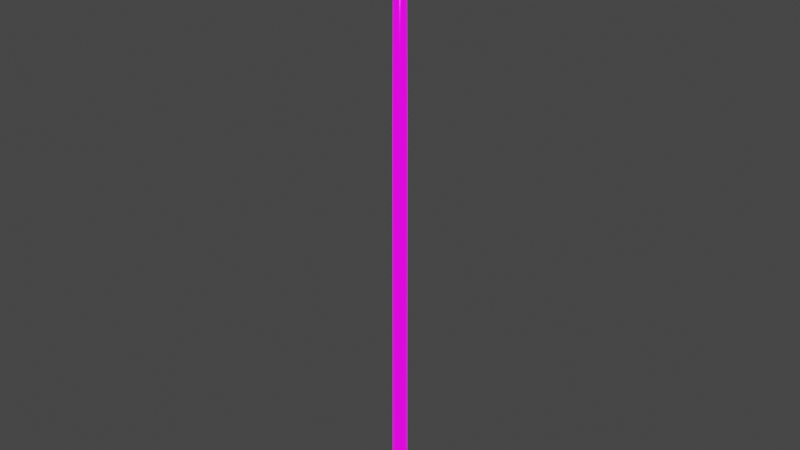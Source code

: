 # Source: HangingBulb.blend  (saved by Blender 3.0.42; exported with 4.5.12 LTS)
import bpy
from mathutils import Matrix  # noqa: F401  (used for matrix-valued properties, if any)

bpy.ops.wm.read_factory_settings(use_empty=True)
scene = bpy.context.scene
scene.name = 'Scene'

# ---- collections
col_collection = bpy.data.collections.new('Collection'); scene.collection.children.link(col_collection)

# ---- images (referenced by path relative to the original .blend; pixels are not part of the script)
import os
ASSET_DIR = os.environ.get("B2B_ASSET_DIR", "")  # directory of the original .blend (textures are referenced by path, not embedded)
HERE = os.path.dirname(os.path.abspath(__file__))  # packed textures are extracted next to this script under _unpacked/

def load_image(name, relpath, width, height, colorspace="sRGB"):
    """Load a texture the original file referenced (path relative to the .blend, or extracted next to this script)."""
    p = next((c for c in (os.path.join(HERE, relpath), os.path.join(ASSET_DIR, relpath)) if relpath and os.path.exists(c)), "")
    if p:
        img = bpy.data.images.load(p, check_existing=True)
        img.name = name
    else:  # same state as the original file: an image datablock whose file is absent (Cycles renders it pink)
        img = bpy.data.images.new(name, width, height)
        img.source = "FILE"
        img.filepath = "//" + (relpath or name)
    img.colorspace_settings.name = colorspace
    return img
img_hangingbulbdiffuse = load_image('HangingBulbDiffuse', 'HangingBulbDiffuse.png', 1024, 1024, 'sRGB')
img_hangingbulbemission = load_image('HangingBulbEmission', 'HangingBulbEmission.png', 1024, 1024, 'sRGB')
img_hangingbulb_metalic = load_image('HangingBulb Metalic', 'HangingBulbMetalic.png', 1024, 1024, 'sRGB')

# ---- materials (node trees are filled in below, after node groups)
mat_hangingbulb = bpy.data.materials.new('HangingBulb')
mat_hangingbulb.alpha_threshold = 0.0
mat_hangingbulb.use_backface_culling = True
mat_hangingbulb.line_color = (0.0, 0.0, 0.0, 1.0)

# ---- material node trees
mat_hangingbulb.use_nodes = True; mat_hangingbulb.node_tree.nodes.clear()
_N = mat_hangingbulb.node_tree.nodes; _L = mat_hangingbulb.node_tree.links
n0 = _N.new('ShaderNodeOutputMaterial'); n0.name = 'Material Output'; n0.location = (300, 300)
n1 = _N.new('ShaderNodeTexImage'); n1.name = 'Image Texture'; n1.location = (-374, 167)
n1.image = img_hangingbulbdiffuse
n2 = _N.new('ShaderNodeTexImage'); n2.name = 'Image Texture.002'; n2.location = (-382, -419)
n2.image = img_hangingbulbemission
n3 = _N.new('ShaderNodeTexImage'); n3.name = 'Image Texture.001'; n3.location = (-389, -131)
n3.image = img_hangingbulb_metalic
n4 = _N.new('ShaderNodeBsdfPrincipled'); n4.name = 'Principled BSDF'; n4.location = (10, 300)
n4.distribution = 'GGX'
n4.subsurface_method = 'RANDOM_WALK_SKIN'
n4.inputs[2].default_value = 0.12
n4.inputs[3].default_value = 1.45
n4.inputs[28].default_value = 1.0
_L.new(n4.outputs[0], n0.inputs[0])
_L.new(n1.outputs[0], n4.inputs[0])
_L.new(n3.outputs[0], n4.inputs[1])
_L.new(n2.outputs[0], n4.inputs[27])
_L.new(n3.outputs[1], n4.inputs[13])
_L.new(n1.outputs[1], n4.inputs[4])
n0.is_active_output = True

# ---- world
world_world = bpy.data.worlds.new('World'); scene.world = world_world
world_world.use_nodes = True; world_world.node_tree.nodes.clear()
_N = world_world.node_tree.nodes; _L = world_world.node_tree.links
n0 = _N.new('ShaderNodeOutputWorld'); n0.name = 'World Output'; n0.location = (300, 300)
n1 = _N.new('ShaderNodeBackground'); n1.name = 'Background'; n1.location = (10, 300)
n1.inputs[0].default_value = (0.05088, 0.05088, 0.05088, 1.0)
_L.new(n1.outputs[0], n0.inputs[0])
n0.is_active_output = True
world_world.color = (0.05088, 0.05088, 0.05088)
world_world.use_sun_shadow = False
world_world.sun_shadow_jitter_overblur = 0.0

# ---- meshes
me_cube_002 = bpy.data.meshes.new('Cube.002')
me_cube_002.from_pydata([(-0.008655, -0.008655, -0.009703), (-0.008655, 0.008655, -0.009703), (0.008655, -0.008655, -0.009703), (0.008655, 0.008655, -0.009703), (-0.007096, -0.007096, -0.002214), (-0.007096, 0.007096, -0.002214), (0.007096, 0.007096, -0.002214), (0.007096, -0.007096, -0.002214), (0.007274, -0.007274, -0.009703), (0.007274, 0.007274, -0.009703), (-0.0119, 6.67e-11, -0.009703), (-0.00881, 0.00881, -0.002214), (2.578e-10, 0.0119, -0.009703), (0.00881, 0.00881, -0.002214), (0.0119, -7.47e-11, -0.009703), (0.00881, -0.00881, -0.002214), (-3.334e-11, -0.0119, -0.009703), (-0.00881, -0.00881, -0.002214), (-1.164e-10, -0.009757, -0.002214), (0.009757, -3.2e-10, -0.002214), (3.337e-10, 0.009757, -0.002214), (-0.009757, 2.102e-11, -0.002214), (-0.007274, -0.007274, -0.009703), (-0.007274, 0.007274, -0.009703), (-5.821e-11, -0.01, -0.009703), (0.01, -4.638e-11, -0.009703), (-8.382e-12, -0.01211, -0.002214), (0.01211, 1.561e-10, -0.002214), (-1.727e-10, 0.01211, -0.002214), (-0.01211, 1.624e-13, -0.002214), (4.638e-11, 0.01, -0.009703), (-0.01, -3.638e-11, -0.009703), (-0.007368, -0.007368, -0.01246), (-0.005, -0.005, 0.8015), (-0.007368, 0.007368, -0.01246), (-0.005, 0.005, 0.8015), (0.007368, -0.007368, -0.01246), (0.005, -0.005, 0.8015), (0.007368, 0.007368, -0.01246), (0.005, 0.005, 0.8015), (-0.008837, -0.008837, -0.02461), (-0.008837, 0.008837, -0.02461), (0.008837, -0.008837, -0.02461), (0.008837, 0.008837, -0.02461), (-0.006771, -0.006771, -0.04444), (-0.006771, 0.006771, -0.04444), (0.006771, -0.006771, -0.04444), (0.006771, 0.006771, -0.04444), (-0.002825, -0.002825, -0.05328), (-0.002825, 0.002825, -0.05328), (0.002825, -0.002825, -0.05328), (0.002825, 0.002825, -0.05328), (-0.006848, -0.006848, 0.1696), (-0.006848, 0.006848, 0.1696), (0.006848, 0.006848, 0.1696), (0.006848, -0.006848, 0.1696), (-0.007096, -0.007096, -0.002214), (-0.007096, 0.007096, -0.002214), (0.007096, 0.007096, -0.002214), (0.007096, -0.007096, -0.002214), (-0.01013, 0.0, -0.01246), (-0.006404, -0.006404, 0.4976), (-0.006096, 2.91e-11, 0.8015), (0.007274, -0.007274, -0.009703), (2.183e-11, 0.01013, -0.01246), (8.731e-11, 0.006096, 0.8015), (0.007274, 0.007274, -0.009703), (0.01013, -2.183e-11, -0.01246), (0.006096, -2.91e-11, 0.8015), (0.007209, -0.007209, 0.02229), (-5.093e-11, -0.01013, -0.01246), (-2.91e-11, -0.006096, 0.8015), (-0.01215, 0.0, -0.02461), (9.823e-11, 0.01215, -0.02461), (0.01215, -9.823e-11, -0.02461), (5.821e-11, -0.01215, -0.02461), (0.008197, -0.008197, -0.01699), (0.008197, 0.008197, -0.01699), (-0.008197, -0.008197, -0.01699), (-0.008197, 0.008197, -0.01699), (-0.00931, 5.821e-11, -0.04444), (-8.367e-11, 0.00931, -0.04444), (0.00931, 8.367e-11, -0.04444), (0.0, -0.00931, -0.04444), (0.008321, -0.008321, -0.03477), (0.008321, 0.008321, -0.03477), (-0.008321, 0.008321, -0.03477), (-0.008321, -0.008321, -0.03477), (-0.00318, 1.819e-11, -0.05372), (3.638e-12, 0.00318, -0.05372), (0.00318, 1.819e-11, -0.05372), (-1.455e-11, -0.00318, -0.05372), (-0.004652, -0.004652, -0.05065), (0.004652, -0.004652, -0.05065), (0.004652, 0.004652, -0.05065), (-0.004652, 0.004652, -0.05065), (-0.007209, -0.007209, 0.02229), (-0.006404, 0.006404, 0.4976), (0.006404, 0.006404, 0.4976), (0.006404, -0.006404, 0.4976), (-1.237e-10, -0.009415, 0.1696), (0.009415, 2.91e-11, 0.1696), (-2.91e-11, 0.009415, 0.1696), (-0.009415, -2.91e-11, 0.1696), (-1.164e-10, -0.009757, -0.002214), (0.009757, -3.2e-10, -0.002214), (3.337e-10, 0.009757, -0.002214), (-0.009757, 2.102e-11, -0.002214), (-0.007209, 0.007209, 0.02229), (-0.007274, -0.007274, -0.009703), (0.007209, 0.007209, 0.02229), (-0.007274, 0.007274, -0.009703), (-0.008812, 3.638e-11, 0.4976), (9.459e-11, 0.008812, 0.4976), (0.008812, -9.459e-11, 0.4976), (-9.459e-11, -0.008812, 0.4976), (0.01127, 6.048e-11, -0.01699), (7.276e-12, -6.548e-11, 0.8015), (0.01144, -2.956e-11, -0.03477), (-1.746e-10, -0.01127, -0.01699), (-6.048e-11, 0.01127, -0.01699), (-0.01127, 0.0, -0.01699), (-5.457e-11, -0.006345, -0.05069), (-0.01144, 1.455e-11, -0.03477), (-7.276e-11, -0.01144, -0.03477), (2.956e-11, 0.01144, -0.03477), (2.91e-11, -2.183e-11, -0.05465), (5.457e-11, 0.006345, -0.05069), (0.006345, 3.638e-12, -0.05069), (-0.006345, 5.457e-11, -0.05069), (-5.821e-11, -0.01, -0.009703), (-0.009913, 0.0, 0.02229), (0.01, -4.638e-11, -0.009703), (-8.731e-11, -0.009913, 0.02229), (0.009913, 4.638e-11, 0.02229), (4.638e-11, 0.01, -0.009703), (-0.01, -3.638e-11, -0.009703), (-4.638e-11, 0.009913, 0.02229), (-0.004633, -0.0004771, -0.03479), (-0.003189, -0.0004771, 0.0004771), (-0.004633, 0.0004771, -0.03479), (-0.003189, 0.0004771, 0.0004771), (-0.00368, -0.0004771, -0.03483), (-0.002235, -0.0004771, 0.0004771), (-0.00368, 0.0004771, -0.03483), (-0.002235, 0.0004771, 0.0004771), (0.003486, -0.0004771, -0.03484), (0.002177, -0.0004771, 0.0004771), (0.003486, 0.0004771, -0.03484), (0.002177, 0.0004771, 0.0004771), (0.004437, -0.0004771, -0.03477), (0.003132, -0.0004771, 0.0004771), (0.004437, 0.0004771, -0.03477), (0.003132, 0.0004771, 0.0004771), (-0.004251, -0.0003047, -0.03178), (-0.004251, -0.0003047, -0.03117), (-0.004251, 0.0003047, -0.03178), (-0.004251, 0.0003047, -0.03117), (0.004069, -0.0003047, -0.03178), (0.004069, -0.0003047, -0.03117), (0.004069, 0.0003047, -0.03178), (0.004069, 0.0003047, -0.03117), (0.003145, 0.0003047, -0.03289), (0.00222, 0.0003047, -0.03349), (0.001296, 0.0003047, -0.03377), (0.0003714, 0.0003047, -0.03385), (-0.0005531, 0.0003047, -0.03385), (-0.001478, 0.0003047, -0.03377), (-0.002402, 0.0003047, -0.03349), (-0.003327, 0.0003047, -0.03289), (-0.003327, 0.0003047, -0.03228), (-0.002402, 0.0003047, -0.03288), (-0.001478, 0.0003047, -0.03316), (-0.0005531, 0.0003047, -0.03324), (0.0003714, 0.0003047, -0.03324), (0.001296, 0.0003047, -0.03316), (0.00222, 0.0003047, -0.03288), (0.003145, 0.0003047, -0.03228), (-0.003327, -0.0003047, -0.03289), (-0.002402, -0.0003047, -0.03349), (-0.001478, -0.0003047, -0.03377), (-0.0005531, -0.0003047, -0.03385), (0.0003714, -0.0003047, -0.03385), (0.001296, -0.0003047, -0.03377), (0.00222, -0.0003047, -0.03349), (0.003145, -0.0003047, -0.03289), (0.003145, -0.0003047, -0.03228), (0.00222, -0.0003047, -0.03288), (0.001296, -0.0003047, -0.03316), (0.0003714, -0.0003047, -0.03324), (-0.0005531, -0.0003047, -0.03324), (-0.001478, -0.0003047, -0.03316), (-0.002402, -0.0003047, -0.03288), (-0.003327, -0.0003047, -0.03228)], [], [(24, 8, 2, 16), (22, 24, 16, 0), (25, 9, 3, 14), (8, 25, 14, 2), (2, 15, 26, 16), (15, 7, 18, 26), (26, 18, 4, 17), (16, 26, 17, 0), (3, 13, 27, 14), (13, 6, 19, 27), (27, 19, 7, 15), (14, 27, 15, 2), (1, 11, 28, 12), (11, 5, 20, 28), (28, 20, 6, 13), (12, 28, 13, 3), (0, 17, 29, 10), (17, 4, 21, 29), (29, 21, 5, 11), (10, 29, 11, 1), (30, 23, 1, 12), (9, 30, 12, 3), (31, 22, 0, 10), (23, 31, 10, 1), (20, 5, 23, 30), (21, 31, 23, 5), (21, 4, 22, 31), (18, 24, 22, 4), (18, 7, 8, 24), (19, 25, 8, 7), (19, 6, 9, 25), (20, 30, 9, 6), (52, 61, 112, 103), (61, 33, 62, 112), (112, 62, 35, 97), (103, 112, 97, 53), (53, 97, 113, 102), (97, 35, 65, 113), (113, 65, 39, 98), (102, 113, 98, 54), (54, 98, 114, 101), (98, 39, 68, 114), (114, 68, 37, 99), (101, 114, 99, 55), (55, 99, 115, 100), (99, 37, 71, 115), (115, 71, 33, 61), (100, 115, 61, 52), (38, 67, 116, 77), (67, 36, 76, 116), (116, 76, 42, 74), (77, 116, 74, 43), (39, 65, 117, 68), (65, 35, 62, 117), (117, 62, 33, 71), (68, 117, 71, 37), (43, 74, 118, 85), (74, 42, 84, 118), (118, 84, 46, 82), (85, 118, 82, 47), (36, 70, 119, 76), (70, 32, 78, 119), (119, 78, 40, 75), (76, 119, 75, 42), (34, 64, 120, 79), (64, 38, 77, 120), (120, 77, 43, 73), (79, 120, 73, 41), (32, 60, 121, 78), (60, 34, 79, 121), (121, 79, 41, 72), (78, 121, 72, 40), (46, 83, 122, 93), (83, 44, 92, 122), (122, 92, 48, 91), (93, 122, 91, 50), (40, 72, 123, 87), (72, 41, 86, 123), (123, 86, 45, 80), (87, 123, 80, 44), (42, 75, 124, 84), (75, 40, 87, 124), (124, 87, 44, 83), (84, 124, 83, 46), (41, 73, 125, 86), (73, 43, 85, 125), (125, 85, 47, 81), (86, 125, 81, 45), (49, 89, 126, 88), (89, 51, 90, 126), (126, 90, 50, 91), (88, 126, 91, 48), (45, 81, 127, 95), (81, 47, 94, 127), (127, 94, 51, 89), (95, 127, 89, 49), (47, 82, 128, 94), (82, 46, 93, 128), (128, 93, 50, 90), (94, 128, 90, 51), (44, 80, 129, 92), (80, 45, 95, 129), (129, 95, 49, 88), (92, 129, 88, 48), (32, 70, 130, 109), (70, 36, 63, 130), (52, 103, 131, 96), (103, 53, 108, 131), (131, 108, 57, 107), (96, 131, 107, 56), (36, 67, 132, 63), (67, 38, 66, 132), (55, 100, 133, 69), (100, 52, 96, 133), (133, 96, 56, 104), (69, 133, 104, 59), (54, 101, 134, 110), (101, 55, 69, 134), (134, 69, 59, 105), (110, 134, 105, 58), (38, 64, 135, 66), (64, 34, 111, 135), (34, 60, 136, 111), (60, 32, 109, 136), (53, 102, 137, 108), (102, 54, 110, 137), (137, 110, 58, 106), (108, 137, 106, 57), (138, 139, 141, 140), (140, 141, 145, 144), (144, 145, 143, 142), (142, 143, 139, 138), (140, 144, 142, 138), (145, 141, 139, 143), (146, 147, 149, 148), (148, 149, 153, 152), (152, 153, 151, 150), (150, 151, 147, 146), (148, 152, 150, 146), (153, 149, 147, 151), (154, 155, 157, 156), (162, 177, 161, 160), (160, 161, 159, 158), (178, 193, 155, 154), (162, 160, 158, 185), (170, 157, 155, 193), (161, 177, 186, 159), (177, 176, 187, 186), (176, 175, 188, 187), (175, 174, 189, 188), (174, 173, 190, 189), (173, 172, 191, 190), (172, 171, 192, 191), (171, 170, 193, 192), (156, 169, 178, 154), (169, 168, 179, 178), (168, 167, 180, 179), (167, 166, 181, 180), (166, 165, 182, 181), (165, 164, 183, 182), (164, 163, 184, 183), (163, 162, 185, 184), (158, 159, 186, 185), (185, 186, 187, 184), (184, 187, 188, 183), (183, 188, 189, 182), (182, 189, 190, 181), (181, 190, 191, 180), (180, 191, 192, 179), (179, 192, 193, 178), (156, 157, 170, 169), (169, 170, 171, 168), (168, 171, 172, 167), (167, 172, 173, 166), (166, 173, 174, 165), (165, 174, 175, 164), (164, 175, 176, 163), (163, 176, 177, 162), (59, 104, 56, 107, 57, 106, 58, 105)])
me_cube_002.polygons.foreach_set('use_smooth', [1, 1, 1, 1, 1, 1, 1, 1, 1, 1, 1, 1, 1, 1, 1, 1, 1, 1, 1, 1, 1, 1, 1, 1, 1, 1, 1, 1, 1, 1, 1, 1, 1, 1, 1, 1, 1, 1, 1, 1, 1, 1, 1, 1, 1, 1, 1, 1, 1, 1, 1, 1, 1, 1, 1, 1, 1, 1, 1, 1, 1, 1, 1, 1, 1, 1, 1, 1, 1, 1, 1, 1, 1, 1, 1, 1, 1, 1, 1, 1, 1, 1, 1, 1, 1, 1, 1, 1, 1, 1, 1, 1, 1, 1, 1, 1, 1, 1, 1, 1, 1, 1, 1, 1, 1, 1, 1, 1, 1, 1, 1, 1, 1, 1, 1, 1, 1, 1, 1, 1, 1, 1, 1, 1, 1, 1, 1, 1, 0, 0, 0, 0, 0, 0, 0, 0, 0, 0, 0, 0, 0, 0, 0, 0, 0, 0, 0, 0, 0, 0, 0, 0, 0, 0, 0, 0, 0, 0, 0, 0, 0, 0, 0, 0, 0, 0, 0, 0, 0, 0, 0, 0, 0, 0, 0, 0, 0, 0, 1])
_uv = me_cube_002.uv_layers.new(name='UVMap')
_uv.uv.foreach_set('vector', [0.89, 0.229, 0.935, 0.2459, 0.9435, 0.2373, 0.89, 0.2173, 0.8451, 0.2459, 0.89, 0.229, 0.89, 0.2173, 0.8365, 0.2373, 0.9519, 0.2908, 0.935, 0.3358, 0.9435, 0.3443, 0.9636, 0.2908, 0.935, 0.2459, 0.9519, 0.2908, 0.9636, 0.2908, 0.9435, 0.2373, 0.9435, 0.2677, 0.9445, 0.314, 0.89, 0.314, 0.89, 0.2677, 0.9445, 0.2364, 0.9339, 0.247, 0.89, 0.2305, 0.89, 0.2159, 0.89, 0.2159, 0.89, 0.2305, 0.8462, 0.247, 0.8356, 0.2364, 0.89, 0.2677, 0.89, 0.314, 0.8356, 0.314, 0.8365, 0.2677, 0.9435, 0.2677, 0.9445, 0.314, 0.89, 0.314, 0.89, 0.2677, 0.9445, 0.3453, 0.9339, 0.3347, 0.9504, 0.2908, 0.9649, 0.2908, 0.9649, 0.2908, 0.9504, 0.2908, 0.9339, 0.247, 0.9445, 0.2364, 0.89, 0.2677, 0.89, 0.314, 0.8356, 0.314, 0.8365, 0.2677, 0.8365, 0.2677, 0.8356, 0.314, 0.89, 0.314, 0.89, 0.2677, 0.8356, 0.3453, 0.8462, 0.3347, 0.89, 0.3512, 0.89, 0.3657, 0.89, 0.3657, 0.89, 0.3512, 0.9339, 0.3347, 0.9445, 0.3453, 0.89, 0.2677, 0.89, 0.314, 0.9445, 0.314, 0.9435, 0.2677, 0.8365, 0.2677, 0.8356, 0.314, 0.89, 0.314, 0.89, 0.2677, 0.8356, 0.2364, 0.8462, 0.247, 0.8297, 0.2908, 0.8151, 0.2908, 0.8151, 0.2908, 0.8297, 0.2908, 0.8462, 0.3347, 0.8356, 0.3453, 0.89, 0.2677, 0.89, 0.314, 0.9445, 0.314, 0.9435, 0.2677, 0.89, 0.3527, 0.8451, 0.3358, 0.8365, 0.3443, 0.89, 0.3644, 0.935, 0.3358, 0.89, 0.3527, 0.89, 0.3644, 0.9435, 0.3443, 0.8282, 0.2908, 0.8451, 0.2459, 0.8365, 0.2373, 0.8165, 0.2908, 0.8451, 0.3358, 0.8282, 0.2908, 0.8165, 0.2908, 0.8365, 0.3443, 0.89, 0.314, 0.8462, 0.314, 0.8451, 0.2677, 0.89, 0.2677, 0.89, 0.314, 0.89, 0.2677, 0.935, 0.2677, 0.9339, 0.314, 0.89, 0.314, 0.8462, 0.314, 0.8451, 0.2677, 0.89, 0.2677, 0.89, 0.314, 0.89, 0.2677, 0.8451, 0.2677, 0.8462, 0.314, 0.89, 0.314, 0.9339, 0.314, 0.935, 0.2677, 0.89, 0.2677, 0.89, 0.314, 0.89, 0.2677, 0.8451, 0.2677, 0.8462, 0.314, 0.89, 0.314, 0.9339, 0.314, 0.935, 0.2677, 0.89, 0.2677, 0.89, 0.314, 0.89, 0.2677, 0.935, 0.2677, 0.9339, 0.314, 0.01555, 0.01659, 0.01686, 0.9832, 0.03573, 0.9832, 0.03574, 0.01659, 0.01686, 0.9832, 0.021, 0.01887, 0.03573, 0.01887, 0.03573, 0.9832, 0.03573, 0.9832, 0.03573, 0.01887, 0.05047, 0.01887, 0.05461, 0.9832, 0.03574, 0.01659, 0.03573, 0.9832, 0.05461, 0.9832, 0.05591, 0.01659, 0.05831, 0.01659, 0.05961, 0.9832, 0.07849, 0.9832, 0.07849, 0.01659, 0.05961, 0.9832, 0.06375, 0.01887, 0.07849, 0.01887, 0.07849, 0.9832, 0.07849, 0.9832, 0.07849, 0.01887, 0.09322, 0.01887, 0.09736, 0.9832, 0.07849, 0.01659, 0.07849, 0.9832, 0.09736, 0.9832, 0.09867, 0.01659, 0.09867, 0.01659, 0.09736, 0.9832, 0.07849, 0.9832, 0.07849, 0.01659, 0.09736, 0.9832, 0.09322, 0.01887, 0.07849, 0.01887, 0.07849, 0.9832, 0.07849, 0.9832, 0.07849, 0.01887, 0.06375, 0.01887, 0.05961, 0.9832, 0.07849, 0.01659, 0.07849, 0.9832, 0.05961, 0.9832, 0.05831, 0.01659, 0.05591, 0.01659, 0.05461, 0.9832, 0.03573, 0.9832, 0.03574, 0.01659, 0.05461, 0.9832, 0.05047, 0.01887, 0.03573, 0.01887, 0.03573, 0.9832, 0.03573, 0.9832, 0.03573, 0.01887, 0.021, 0.01887, 0.01686, 0.9832, 0.03574, 0.01659, 0.03573, 0.9832, 0.01686, 0.9832, 0.01555, 0.01659, 0.5451, 0.4846, 0.4687, 0.4846, 0.4687, 0.4376, 0.5536, 0.4376, 0.4687, 0.4846, 0.3924, 0.4846, 0.3838, 0.4376, 0.4687, 0.4376, 0.4687, 0.4376, 0.3838, 0.4376, 0.3771, 0.3587, 0.4687, 0.3587, 0.5536, 0.4376, 0.4687, 0.4376, 0.4687, 0.3587, 0.5603, 0.3587, 0.8589, 0.1567, 0.8378, 0.1107, 0.8966, 0.09786, 0.9095, 0.1567, 0.8378, 0.1107, 0.8378, 0.06019, 0.8837, 0.03906, 0.8966, 0.09786, 0.8966, 0.09786, 0.8837, 0.03906, 0.9342, 0.03906, 0.9554, 0.08497, 0.9095, 0.1567, 0.8966, 0.09786, 0.9554, 0.08497, 0.9554, 0.1355, 0.5603, 0.3587, 0.4687, 0.3587, 0.4687, 0.2534, 0.5549, 0.2534, 0.4687, 0.3587, 0.3771, 0.3587, 0.3825, 0.2534, 0.4687, 0.2534, 0.4687, 0.2534, 0.3825, 0.2534, 0.3986, 0.1532, 0.4687, 0.1532, 0.5549, 0.2534, 0.4687, 0.2534, 0.4687, 0.1532, 0.5389, 0.1532, 0.7291, 0.4846, 0.6528, 0.4846, 0.6528, 0.4376, 0.7377, 0.4376, 0.6528, 0.4846, 0.5764, 0.4846, 0.5678, 0.4376, 0.6528, 0.4376, 0.6528, 0.4376, 0.5678, 0.4376, 0.5612, 0.3587, 0.6528, 0.3587, 0.7377, 0.4376, 0.6528, 0.4376, 0.6528, 0.3587, 0.7443, 0.3587, 0.3924, 0.4846, 0.4687, 0.4846, 0.4687, 0.4376, 0.3838, 0.4376, 0.4687, 0.4846, 0.5451, 0.4846, 0.5536, 0.4376, 0.4687, 0.4376, 0.4687, 0.4376, 0.5536, 0.4376, 0.5603, 0.3587, 0.4687, 0.3587, 0.3838, 0.4376, 0.4687, 0.4376, 0.4687, 0.3587, 0.3771, 0.3587, 0.5764, 0.4846, 0.6528, 0.4846, 0.6528, 0.4376, 0.5678, 0.4376, 0.6528, 0.4846, 0.7291, 0.4846, 0.7377, 0.4376, 0.6528, 0.4376, 0.6528, 0.4376, 0.7377, 0.4376, 0.7443, 0.3587, 0.6528, 0.3587, 0.5678, 0.4376, 0.6528, 0.4376, 0.6528, 0.3587, 0.5612, 0.3587, 0.7229, 0.1532, 0.6528, 0.1532, 0.6528, 0.08836, 0.701, 0.08882, 0.6528, 0.1532, 0.5826, 0.1532, 0.6045, 0.08882, 0.6528, 0.08836, 0.6528, 0.08836, 0.6045, 0.08882, 0.6235, 0.06161, 0.6528, 0.05702, 0.701, 0.08882, 0.6528, 0.08836, 0.6528, 0.05702, 0.682, 0.06161, 0.5612, 0.3587, 0.6528, 0.3587, 0.6528, 0.2534, 0.5665, 0.2534, 0.6528, 0.3587, 0.7443, 0.3587, 0.739, 0.2534, 0.6528, 0.2534, 0.6528, 0.2534, 0.739, 0.2534, 0.7229, 0.1532, 0.6528, 0.1532, 0.5665, 0.2534, 0.6528, 0.2534, 0.6528, 0.1532, 0.5826, 0.1532, 0.7443, 0.3587, 0.6528, 0.3587, 0.6528, 0.2534, 0.739, 0.2534, 0.6528, 0.3587, 0.5612, 0.3587, 0.5665, 0.2534, 0.6528, 0.2534, 0.6528, 0.2534, 0.5665, 0.2534, 0.5826, 0.1532, 0.6528, 0.1532, 0.739, 0.2534, 0.6528, 0.2534, 0.6528, 0.1532, 0.7229, 0.1532, 0.3771, 0.3587, 0.4687, 0.3587, 0.4687, 0.2534, 0.3825, 0.2534, 0.4687, 0.3587, 0.5603, 0.3587, 0.5549, 0.2534, 0.4687, 0.2534, 0.4687, 0.2534, 0.5549, 0.2534, 0.5389, 0.1532, 0.4687, 0.1532, 0.3825, 0.2534, 0.4687, 0.2534, 0.4687, 0.1532, 0.3986, 0.1532, 0.7415, 0.1292, 0.7696, 0.1364, 0.7736, 0.1043, 0.7415, 0.1003, 0.7696, 0.1364, 0.7985, 0.1364, 0.8057, 0.1083, 0.7736, 0.1043, 0.7736, 0.1043, 0.8057, 0.1083, 0.8057, 0.0794, 0.7776, 0.07224, 0.7415, 0.1003, 0.7736, 0.1043, 0.7776, 0.07224, 0.7487, 0.07224, 0.3986, 0.1532, 0.4687, 0.1532, 0.4687, 0.08836, 0.4205, 0.08882, 0.4687, 0.1532, 0.5389, 0.1532, 0.5169, 0.08882, 0.4687, 0.08836, 0.4687, 0.08836, 0.5169, 0.08882, 0.498, 0.06161, 0.4687, 0.05702, 0.4205, 0.08882, 0.4687, 0.08836, 0.4687, 0.05702, 0.4394, 0.06161, 0.5389, 0.1532, 0.4687, 0.1532, 0.4687, 0.08836, 0.5169, 0.08882, 0.4687, 0.1532, 0.3986, 0.1532, 0.4205, 0.08882, 0.4687, 0.08836, 0.4687, 0.08836, 0.4205, 0.08882, 0.4394, 0.06161, 0.4687, 0.05702, 0.5169, 0.08882, 0.4687, 0.08836, 0.4687, 0.05702, 0.498, 0.06161, 0.5826, 0.1532, 0.6528, 0.1532, 0.6528, 0.08836, 0.6045, 0.08882, 0.6528, 0.1532, 0.7229, 0.1532, 0.701, 0.08882, 0.6528, 0.08836, 0.6528, 0.08836, 0.701, 0.08882, 0.682, 0.06161, 0.6528, 0.05702, 0.6045, 0.08882, 0.6528, 0.08836, 0.6528, 0.05702, 0.6235, 0.06161, 0.5764, 0.4846, 0.6528, 0.4846, 0.6528, 0.5131, 0.5774, 0.5131, 0.6528, 0.4846, 0.7291, 0.4846, 0.7281, 0.5131, 0.6528, 0.5131, 0.01555, 0.01659, 0.03574, 0.01659, 0.03574, 0.4189, 0.01449, 0.4189, 0.03574, 0.01659, 0.05591, 0.01659, 0.05698, 0.4189, 0.03574, 0.4189, 0.03574, 0.4189, 0.05698, 0.4189, 0.05665, 0.4953, 0.03574, 0.4953, 0.01449, 0.4189, 0.03574, 0.4189, 0.03574, 0.4953, 0.01482, 0.4953, 0.3924, 0.4846, 0.4687, 0.4846, 0.4687, 0.5131, 0.3933, 0.5131, 0.4687, 0.4846, 0.5451, 0.4846, 0.5441, 0.5131, 0.4687, 0.5131, 0.05591, 0.01659, 0.03574, 0.01659, 0.03574, 0.4189, 0.05698, 0.4189, 0.03574, 0.01659, 0.01555, 0.01659, 0.01449, 0.4189, 0.03574, 0.4189, 0.03574, 0.4189, 0.01449, 0.4189, 0.01482, 0.4953, 0.03574, 0.4953, 0.05698, 0.4189, 0.03574, 0.4189, 0.03574, 0.4953, 0.05665, 0.4953, 0.09867, 0.01659, 0.07849, 0.01659, 0.07849, 0.4189, 0.09973, 0.4189, 0.07849, 0.01659, 0.05831, 0.01659, 0.05724, 0.4189, 0.07849, 0.4189, 0.07849, 0.4189, 0.05724, 0.4189, 0.05757, 0.4953, 0.07849, 0.4953, 0.09973, 0.4189, 0.07849, 0.4189, 0.07849, 0.4953, 0.0994, 0.4953, 0.5451, 0.4846, 0.4687, 0.4846, 0.4687, 0.5131, 0.5441, 0.5131, 0.4687, 0.4846, 0.3924, 0.4846, 0.3933, 0.5131, 0.4687, 0.5131, 0.7291, 0.4846, 0.6528, 0.4846, 0.6528, 0.5131, 0.7281, 0.5131, 0.6528, 0.4846, 0.5764, 0.4846, 0.5774, 0.5131, 0.6528, 0.5131, 0.05831, 0.01659, 0.07849, 0.01659, 0.07849, 0.4189, 0.05724, 0.4189, 0.07849, 0.01659, 0.09867, 0.01659, 0.09973, 0.4189, 0.07849, 0.4189, 0.07849, 0.4189, 0.09973, 0.4189, 0.0994, 0.4953, 0.07849, 0.4953, 0.05724, 0.4189, 0.07849, 0.4189, 0.07849, 0.4953, 0.05757, 0.4953, 0.2162, 0.1256, 0.2162, 0.474, 0.2257, 0.474, 0.2257, 0.1256, 0.1749, 0.1256, 0.175, 0.4742, 0.1844, 0.4746, 0.1844, 0.1256, 0.1947, 0.1256, 0.1947, 0.4744, 0.1853, 0.4744, 0.1853, 0.1256, 0.174, 0.1256, 0.174, 0.4746, 0.1646, 0.4742, 0.1646, 0.1256, 0.2216, 0.1139, 0.2311, 0.1139, 0.2311, 0.1045, 0.2216, 0.1045, 0.24, 0.04258, 0.2306, 0.04258, 0.2306, 0.03315, 0.24, 0.03315, 0.1543, 0.1256, 0.1543, 0.4746, 0.1637, 0.4746, 0.1637, 0.1256, 0.205, 0.4747, 0.205, 0.1256, 0.1956, 0.126, 0.1956, 0.4743, 0.236, 0.1256, 0.236, 0.4738, 0.2266, 0.4738, 0.2266, 0.1256, 0.2059, 0.4743, 0.2059, 0.126, 0.2153, 0.1256, 0.2153, 0.4747, 0.2203, 0.04259, 0.2297, 0.04259, 0.2297, 0.03315, 0.2203, 0.03315, 0.2207, 0.1139, 0.2113, 0.1139, 0.2113, 0.1045, 0.2207, 0.1045, 0.2127, 0.04534, 0.2127, 0.05204, 0.2194, 0.05204, 0.2194, 0.04534, 0.1456, 0.04228, 0.1516, 0.04228, 0.1625, 0.03315, 0.1565, 0.03315, 0.2118, 0.04534, 0.2118, 0.05204, 0.2051, 0.05204, 0.2051, 0.04534, 0.173, 0.1062, 0.179, 0.1062, 0.1899, 0.1153, 0.1839, 0.1153, 0.2118, 0.03315, 0.2118, 0.04534, 0.2051, 0.04534, 0.2051, 0.03315, 0.2194, 0.03985, 0.2194, 0.05204, 0.2127, 0.05204, 0.2127, 0.03985, 0.2118, 0.05204, 0.2118, 0.03985, 0.2051, 0.03985, 0.2051, 0.05204, 0.198, 0.09923, 0.198, 0.08979, 0.2042, 0.08979, 0.2042, 0.09923, 0.198, 0.08979, 0.198, 0.08035, 0.2042, 0.08035, 0.2042, 0.08979, 0.198, 0.08035, 0.198, 0.07091, 0.2042, 0.07091, 0.2042, 0.08035, 0.198, 0.07091, 0.198, 0.06147, 0.2042, 0.06147, 0.2042, 0.07091, 0.198, 0.06147, 0.198, 0.05203, 0.2042, 0.05203, 0.2042, 0.06147, 0.198, 0.05203, 0.198, 0.04259, 0.2042, 0.04259, 0.2042, 0.05203, 0.198, 0.04259, 0.198, 0.03315, 0.2042, 0.03315, 0.2042, 0.04259, 0.2194, 0.04534, 0.2194, 0.03315, 0.2127, 0.03315, 0.2127, 0.04534, 0.1908, 0.03315, 0.1908, 0.04259, 0.1971, 0.04259, 0.1971, 0.03315, 0.1908, 0.04259, 0.1908, 0.05203, 0.1971, 0.05203, 0.1971, 0.04259, 0.1908, 0.05203, 0.1908, 0.06147, 0.1971, 0.06147, 0.1971, 0.05203, 0.1908, 0.06147, 0.1908, 0.07091, 0.1971, 0.07091, 0.1971, 0.06147, 0.1908, 0.07091, 0.1908, 0.08035, 0.1971, 0.08035, 0.1971, 0.07091, 0.1908, 0.08035, 0.1908, 0.08979, 0.1971, 0.08979, 0.1971, 0.08035, 0.1908, 0.08979, 0.1908, 0.09923, 0.1971, 0.09923, 0.1971, 0.08979, 0.1839, 0.03315, 0.1899, 0.03315, 0.179, 0.04228, 0.173, 0.04228, 0.173, 0.04228, 0.179, 0.04228, 0.173, 0.05141, 0.167, 0.05141, 0.167, 0.05141, 0.173, 0.05141, 0.1703, 0.06054, 0.1643, 0.06054, 0.1643, 0.06054, 0.1703, 0.06054, 0.1695, 0.06967, 0.1634, 0.06967, 0.1634, 0.06967, 0.1695, 0.06967, 0.1695, 0.0788, 0.1634, 0.0788, 0.1634, 0.0788, 0.1695, 0.0788, 0.1703, 0.08793, 0.1643, 0.08793, 0.1643, 0.08793, 0.1703, 0.08793, 0.173, 0.09706, 0.167, 0.09706, 0.167, 0.09706, 0.173, 0.09706, 0.179, 0.1062, 0.173, 0.1062, 0.1565, 0.1153, 0.1625, 0.1153, 0.1516, 0.1062, 0.1456, 0.1062, 0.1456, 0.1062, 0.1516, 0.1062, 0.1456, 0.09706, 0.1396, 0.09706, 0.1396, 0.09706, 0.1456, 0.09706, 0.1429, 0.08793, 0.1369, 0.08793, 0.1369, 0.08793, 0.1429, 0.08793, 0.1421, 0.0788, 0.1361, 0.0788, 0.1361, 0.0788, 0.1421, 0.0788, 0.1421, 0.06967, 0.1361, 0.06967, 0.1361, 0.06967, 0.1421, 0.06967, 0.1429, 0.06054, 0.1369, 0.06054, 0.1369, 0.06054, 0.1429, 0.06054, 0.1456, 0.05141, 0.1396, 0.05141, 0.1396, 0.05141, 0.1456, 0.05141, 0.1516, 0.04228, 0.1456, 0.04228, 0.05757, 0.4953, 0.03574, 0.4953, 0.01482, 0.4953, 0.03574, 0.4953, 0.05757, 0.4953, 0.07849, 0.4953, 0.0994, 0.4953, 0.07849, 0.4953])
me_cube_002.materials.append(mat_hangingbulb)
me_cube_002.use_remesh_fix_poles = True
me_cube_002.use_remesh_preserve_attributes = False
me_cube_002.update()
me_cube_002.normals_split_custom_set([tuple(v) for v in zip(*[iter([9.701e-08, 0.5938, -0.8046, -0.4027, 0.4027, -0.822, 0.5458, -0.5458, -0.6357, 4.61e-08, -0.7628, -0.6466, 0.4027, 0.4027, -0.822, 9.701e-08, 0.5938, -0.8046, 4.61e-08, -0.7628, -0.6466, -0.5458, -0.5458, -0.6357, -0.5938, -1.213e-08, -0.8046, -0.4027, -0.4027, -0.822, 0.5458, 0.5458, -0.6357, 0.7628, 0.0, -0.6466, -0.4027, 0.4027, -0.822, -0.5938, -1.213e-08, -0.8046, 0.7628, 0.0, -0.6466, 0.5458, -0.5458, -0.6357, 0.5458, -0.5458, -0.6357, 0.5583, -0.5583, 0.6137, -3.184e-08, -0.7804, 0.6252, 4.61e-08, -0.7628, -0.6466, 0.5583, -0.5583, 0.6137, -0.4206, 0.4206, 0.8039, 4.889e-09, 0.6185, 0.7858, -3.184e-08, -0.7804, 0.6252, -3.184e-08, -0.7804, 0.6252, 4.889e-09, 0.6185, 0.7858, 0.4206, 0.4206, 0.8039, -0.5583, -0.5583, 0.6137, 4.61e-08, -0.7628, -0.6466, -3.184e-08, -0.7804, 0.6252, -0.5583, -0.5583, 0.6137, -0.5458, -0.5458, -0.6357, 0.5458, 0.5458, -0.6357, 0.5583, 0.5583, 0.6137, 0.7804, 3.184e-08, 0.6252, 0.7628, 0.0, -0.6466, 0.5583, 0.5583, 0.6137, -0.4206, -0.4206, 0.8039, -0.6185, 2.49e-08, 0.7858, 0.7804, 3.184e-08, 0.6252, 0.7804, 3.184e-08, 0.6252, -0.6185, 2.49e-08, 0.7858, -0.4206, 0.4206, 0.8039, 0.5583, -0.5583, 0.6137, 0.7628, 0.0, -0.6466, 0.7804, 3.184e-08, 0.6252, 0.5583, -0.5583, 0.6137, 0.5458, -0.5458, -0.6357, -0.5458, 0.5458, -0.6357, -0.5583, 0.5583, 0.6137, -1.592e-08, 0.7804, 0.6252, 1.537e-08, 0.7628, -0.6466, -0.5583, 0.5583, 0.6137, 0.4206, -0.4206, 0.8039, -1.512e-08, -0.6185, 0.7858, -1.592e-08, 0.7804, 0.6252, -1.592e-08, 0.7804, 0.6252, -1.512e-08, -0.6185, 0.7858, -0.4206, -0.4206, 0.8039, 0.5583, 0.5583, 0.6137, 1.537e-08, 0.7628, -0.6466, -1.592e-08, 0.7804, 0.6252, 0.5583, 0.5583, 0.6137, 0.5458, 0.5458, -0.6357, -0.5458, -0.5458, -0.6357, -0.5583, -0.5583, 0.6137, -0.7804, -1.592e-08, 0.6252, -0.7628, 1.537e-08, -0.6466, -0.5583, -0.5583, 0.6137, 0.4206, 0.4206, 0.8039, 0.6185, 3.734e-08, 0.7858, -0.7804, -1.592e-08, 0.6252, -0.7804, -1.592e-08, 0.6252, 0.6185, 3.734e-08, 0.7858, 0.4206, -0.4206, 0.8039, -0.5583, 0.5583, 0.6137, -0.7628, 1.537e-08, -0.6466, -0.7804, -1.592e-08, 0.6252, -0.5583, 0.5583, 0.6137, -0.5458, 0.5458, -0.6357, 0.0, -0.5938, -0.8046, 0.4027, -0.4027, -0.822, -0.5458, 0.5458, -0.6357, 1.537e-08, 0.7628, -0.6466, -0.4027, -0.4027, -0.822, 0.0, -0.5938, -0.8046, 1.537e-08, 0.7628, -0.6466, 0.5458, 0.5458, -0.6357, 0.5938, 3.638e-08, -0.8046, 0.4027, 0.4027, -0.822, -0.5458, -0.5458, -0.6357, -0.7628, 1.537e-08, -0.6466, 0.4027, -0.4027, -0.822, 0.5938, 3.638e-08, -0.8046, -0.7628, 1.537e-08, -0.6466, -0.5458, 0.5458, -0.6357, -1.512e-08, -0.6185, 0.7858, 0.4206, -0.4206, 0.8039, 0.4027, -0.4027, -0.822, 0.0, -0.5938, -0.8046, 0.6185, 3.734e-08, 0.7858, 0.5938, 3.638e-08, -0.8046, 0.4027, -0.4027, -0.822, 0.4206, -0.4206, 0.8039, 0.6185, 3.734e-08, 0.7858, 0.4206, 0.4206, 0.8039, 0.4027, 0.4027, -0.822, 0.5938, 3.638e-08, -0.8046, 4.889e-09, 0.6185, 0.7858, 9.701e-08, 0.5938, -0.8046, 0.4027, 0.4027, -0.822, 0.4206, 0.4206, 0.8039, 4.889e-09, 0.6185, 0.7858, -0.4206, 0.4206, 0.8039, -0.4027, 0.4027, -0.822, 9.701e-08, 0.5938, -0.8046, -0.6185, 2.49e-08, 0.7858, -0.5938, -1.213e-08, -0.8046, -0.4027, 0.4027, -0.822, -0.4206, 0.4206, 0.8039, -0.6185, 2.49e-08, 0.7858, -0.4206, -0.4206, 0.8039, -0.4027, -0.4027, -0.822, -0.5938, -1.213e-08, -0.8046, -1.512e-08, -0.6185, 0.7858, 0.0, -0.5938, -0.8046, -0.4027, -0.4027, -0.822, -0.4206, -0.4206, 0.8039, -0.7071, -0.7071, 0.002688, -0.7035, -0.7035, 0.1006, -0.9949, 9.181e-06, 0.1008, -1.0, -1.013e-08, 0.002614, -0.7035, -0.7035, 0.1006, -0.5769, -0.5769, 0.5783, -0.7289, 1.519e-06, 0.6847, -0.9949, 9.181e-06, 0.1008, -0.9949, 9.181e-06, 0.1008, -0.7289, 1.519e-06, 0.6847, -0.5769, 0.5769, 0.5783, -0.7035, 0.7035, 0.1006, -1.0, -1.013e-08, 0.002614, -0.9949, 9.181e-06, 0.1008, -0.7035, 0.7035, 0.1006, -0.7071, 0.7071, 0.002688, -0.7071, 0.7071, 0.002688, -0.7035, 0.7035, 0.1006, 9.221e-06, 0.9949, 0.1008, -1.013e-08, 1.0, 0.002614, -0.7035, 0.7035, 0.1006, -0.5769, 0.5769, 0.5783, 8.376e-06, 0.7289, 0.6847, 9.221e-06, 0.9949, 0.1008, 9.221e-06, 0.9949, 0.1008, 8.376e-06, 0.7289, 0.6847, 0.5769, 0.5769, 0.5783, 0.7035, 0.7035, 0.1006, -1.013e-08, 1.0, 0.002614, 9.221e-06, 0.9949, 0.1008, 0.7035, 0.7035, 0.1006, 0.7071, 0.7071, 0.002688, 0.7071, 0.7071, 0.002688, 0.7035, 0.7035, 0.1006, 0.9949, -9.221e-06, 0.1008, 1.0, 1.013e-08, 0.002614, 0.7035, 0.7035, 0.1006, 0.5769, 0.5769, 0.5783, 0.7289, -1.57e-06, 0.6847, 0.9949, -9.221e-06, 0.1008, 0.9949, -9.221e-06, 0.1008, 0.7289, -1.57e-06, 0.6847, 0.5769, -0.5769, 0.5783, 0.7035, -0.7035, 0.1006, 1.0, 1.013e-08, 0.002614, 0.9949, -9.221e-06, 0.1008, 0.7035, -0.7035, 0.1006, 0.7071, -0.7071, 0.002688, 0.7071, -0.7071, 0.002688, 0.7035, -0.7035, 0.1006, -9.211e-06, -0.9949, 0.1008, 1.013e-08, -1.0, 0.002614, 0.7035, -0.7035, 0.1006, 0.5769, -0.5769, 0.5783, 7.882e-06, -0.7289, 0.6847, -9.211e-06, -0.9949, 0.1008, -9.211e-06, -0.9949, 0.1008, 7.882e-06, -0.7289, 0.6847, -0.5769, -0.5769, 0.5783, -0.7035, -0.7035, 0.1006, 1.013e-08, -1.0, 0.002614, -9.211e-06, -0.9949, 0.1008, -0.7035, -0.7035, 0.1006, -0.7071, -0.7071, 0.002688, 0.6986, 0.6986, 0.1542, 0.9883, -2.934e-07, 0.1522, 0.986, -5.144e-07, 0.1665, 0.697, 0.697, 0.1687, 0.9883, -2.934e-07, 0.1522, 0.6986, -0.6986, 0.1546, 0.697, -0.697, 0.1687, 0.986, -5.144e-07, 0.1665, 0.986, -5.144e-07, 0.1665, 0.697, -0.697, 0.1687, 0.7069, -0.7069, 0.02331, 0.9997, -6.228e-08, 0.0231, 0.697, 0.697, 0.1687, 0.986, -5.144e-07, 0.1665, 0.9997, -6.228e-08, 0.0231, 0.7069, 0.7069, 0.02331, 0.5769, 0.5769, 0.5783, 8.376e-06, 0.7289, 0.6847, 3.827e-07, 0.0, 1.0, 0.7289, -1.57e-06, 0.6847, 8.376e-06, 0.7289, 0.6847, -0.5769, 0.5769, 0.5783, -0.7289, 1.519e-06, 0.6847, 3.827e-07, 0.0, 1.0, 3.827e-07, 0.0, 1.0, -0.7289, 1.519e-06, 0.6847, -0.5769, -0.5769, 0.5783, 7.882e-06, -0.7289, 0.6847, 0.7289, -1.57e-06, 0.6847, 3.827e-07, 0.0, 1.0, 7.882e-06, -0.7289, 0.6847, 0.5769, -0.5769, 0.5783, 0.7069, 0.7069, 0.02331, 0.9997, -6.228e-08, 0.0231, 0.9878, 8.731e-09, -0.1557, 0.6983, 0.6983, -0.1574, 0.9997, -6.228e-08, 0.0231, 0.7069, -0.7069, 0.02331, 0.6983, -0.6983, -0.1574, 0.9878, 8.731e-09, -0.1557, 0.9878, 8.731e-09, -0.1557, 0.6983, -0.6983, -0.1574, 0.6607, -0.6607, -0.3562, 0.9357, -1.912e-05, -0.3529, 0.6983, 0.6983, -0.1574, 0.9878, 8.731e-09, -0.1557, 0.9357, -1.912e-05, -0.3529, 0.6607, 0.6607, -0.3562, 0.6986, -0.6986, 0.1546, -2.286e-07, -0.9883, 0.1523, -4.932e-07, -0.986, 0.1665, 0.697, -0.697, 0.1687, -2.286e-07, -0.9883, 0.1523, -0.6986, -0.6986, 0.1547, -0.697, -0.697, 0.1687, -4.932e-07, -0.986, 0.1665, -4.932e-07, -0.986, 0.1665, -0.697, -0.697, 0.1687, -0.7069, -0.7069, 0.02331, -1.041e-08, -0.9997, 0.0231, 0.697, -0.697, 0.1687, -4.932e-07, -0.986, 0.1665, -1.041e-08, -0.9997, 0.0231, 0.7069, -0.7069, 0.02331, -0.6986, 0.6986, 0.1546, 2.636e-07, 0.9883, 0.1522, 5.243e-07, 0.986, 0.1665, -0.697, 0.697, 0.1687, 2.636e-07, 0.9883, 0.1522, 0.6986, 0.6986, 0.1542, 0.697, 0.697, 0.1687, 5.243e-07, 0.986, 0.1665, 5.243e-07, 0.986, 0.1665, 0.697, 0.697, 0.1687, 0.7069, 0.7069, 0.02331, 1.036e-08, 0.9997, 0.0231, -0.697, 0.697, 0.1687, 5.243e-07, 0.986, 0.1665, 1.036e-08, 0.9997, 0.0231, -0.7069, 0.7069, 0.02331, -0.6986, -0.6986, 0.1547, -0.9883, 2.933e-07, 0.1522, -0.986, 5.752e-07, 0.1665, -0.697, -0.697, 0.1687, -0.9883, 2.933e-07, 0.1522, -0.6986, 0.6986, 0.1546, -0.697, 0.697, 0.1687, -0.986, 5.752e-07, 0.1665, -0.986, 5.752e-07, 0.1665, -0.697, 0.697, 0.1687, -0.7069, 0.7069, 0.02331, -0.9997, 4.154e-08, 0.0231, -0.697, -0.697, 0.1687, -0.986, 5.752e-07, 0.1665, -0.9997, 4.154e-08, 0.0231, -0.7069, -0.7069, 0.02331, 0.6607, -0.6607, -0.3562, -1.594e-08, -0.9357, -0.3529, -4.678e-06, -0.797, -0.6039, 0.5616, -0.5616, -0.6076, -1.594e-08, -0.9357, -0.3529, -0.6607, -0.6607, -0.3562, -0.5616, -0.5616, -0.6076, -4.678e-06, -0.797, -0.6039, -4.678e-06, -0.797, -0.6039, -0.5616, -0.5616, -0.6076, -0.4023, -0.4023, -0.8223, 3.082e-06, -0.4754, -0.8798, 0.5616, -0.5616, -0.6076, -4.678e-06, -0.797, -0.6039, 3.082e-06, -0.4754, -0.8798, 0.4023, -0.4023, -0.8223, -0.7069, -0.7069, 0.02331, -0.9997, 4.154e-08, 0.0231, -0.9878, -4.296e-08, -0.1557, -0.6983, -0.6983, -0.1574, -0.9997, 4.154e-08, 0.0231, -0.7069, 0.7069, 0.02331, -0.6983, 0.6983, -0.1574, -0.9878, -4.296e-08, -0.1557, -0.9878, -4.296e-08, -0.1557, -0.6983, 0.6983, -0.1574, -0.6607, 0.6607, -0.3562, -0.9357, -3.875e-06, -0.3529, -0.6983, -0.6983, -0.1574, -0.9878, -4.296e-08, -0.1557, -0.9357, -3.875e-06, -0.3529, -0.6607, -0.6607, -0.3562, 0.7069, -0.7069, 0.02331, -1.041e-08, -0.9997, 0.0231, 4.919e-08, -0.9878, -0.1557, 0.6983, -0.6983, -0.1574, -1.041e-08, -0.9997, 0.0231, -0.7069, -0.7069, 0.02331, -0.6983, -0.6983, -0.1574, 4.919e-08, -0.9878, -0.1557, 4.919e-08, -0.9878, -0.1557, -0.6983, -0.6983, -0.1574, -0.6607, -0.6607, -0.3562, -1.594e-08, -0.9357, -0.3529, 0.6983, -0.6983, -0.1574, 4.919e-08, -0.9878, -0.1557, -1.594e-08, -0.9357, -0.3529, 0.6607, -0.6607, -0.3562, -0.7069, 0.7069, 0.02331, 1.036e-08, 0.9997, 0.0231, 3.946e-08, 0.9878, -0.1557, -0.6983, 0.6983, -0.1574, 1.036e-08, 0.9997, 0.0231, 0.7069, 0.7069, 0.02331, 0.6983, 0.6983, -0.1574, 3.946e-08, 0.9878, -0.1557, 3.946e-08, 0.9878, -0.1557, 0.6983, 0.6983, -0.1574, 0.6607, 0.6607, -0.3562, -1.899e-05, 0.9357, -0.3528, -0.6983, 0.6983, -0.1574, 3.946e-08, 0.9878, -0.1557, -1.899e-05, 0.9357, -0.3528, -0.6607, 0.6607, -0.3562, -0.4023, 0.4023, -0.8223, 4.043e-07, 0.4754, -0.8798, 9.981e-07, 3.063e-07, -1.0, -0.4754, -1.444e-06, -0.8798, 4.043e-07, 0.4754, -0.8798, 0.4023, 0.4023, -0.8223, 0.4754, -1.367e-07, -0.8797, 9.981e-07, 3.063e-07, -1.0, 9.981e-07, 3.063e-07, -1.0, 0.4754, -1.367e-07, -0.8797, 0.4023, -0.4023, -0.8223, 3.082e-06, -0.4754, -0.8798, -0.4754, -1.444e-06, -0.8798, 9.981e-07, 3.063e-07, -1.0, 3.082e-06, -0.4754, -0.8798, -0.4023, -0.4023, -0.8223, -0.6607, 0.6607, -0.3562, -1.899e-05, 0.9357, -0.3528, 4.941e-06, 0.797, -0.6039, -0.5616, 0.5616, -0.6076, -1.899e-05, 0.9357, -0.3528, 0.6607, 0.6607, -0.3562, 0.5616, 0.5616, -0.6076, 4.941e-06, 0.797, -0.6039, 4.941e-06, 0.797, -0.6039, 0.5616, 0.5616, -0.6076, 0.4023, 0.4023, -0.8223, 4.043e-07, 0.4754, -0.8798, -0.5616, 0.5616, -0.6076, 4.941e-06, 0.797, -0.6039, 4.043e-07, 0.4754, -0.8798, -0.4023, 0.4023, -0.8223, 0.6607, 0.6607, -0.3562, 0.9357, -1.912e-05, -0.3529, 0.797, -4.966e-06, -0.6039, 0.5616, 0.5616, -0.6076, 0.9357, -1.912e-05, -0.3529, 0.6607, -0.6607, -0.3562, 0.5616, -0.5616, -0.6076, 0.797, -4.966e-06, -0.6039, 0.797, -4.966e-06, -0.6039, 0.5616, -0.5616, -0.6076, 0.4023, -0.4023, -0.8223, 0.4754, -1.367e-07, -0.8797, 0.5616, 0.5616, -0.6076, 0.797, -4.966e-06, -0.6039, 0.4754, -1.367e-07, -0.8797, 0.4023, 0.4023, -0.8223, -0.6607, -0.6607, -0.3562, -0.9357, -3.875e-06, -0.3529, -0.797, 4.965e-06, -0.6039, -0.5616, -0.5616, -0.6076, -0.9357, -3.875e-06, -0.3529, -0.6607, 0.6607, -0.3562, -0.5616, 0.5616, -0.6076, -0.797, 4.965e-06, -0.6039, -0.797, 4.965e-06, -0.6039, -0.5616, 0.5616, -0.6076, -0.4023, 0.4023, -0.8223, -0.4754, -1.444e-06, -0.8798, -0.5616, -0.5616, -0.6076, -0.797, 4.965e-06, -0.6039, -0.4754, -1.444e-06, -0.8798, -0.4023, -0.4023, -0.8223, -0.6986, -0.6986, 0.1547, -2.286e-07, -0.9883, 0.1523, -1.546e-06, -0.9967, 0.08174, -0.7047, -0.7047, 0.08242, -2.286e-07, -0.9883, 0.1523, 0.6986, -0.6986, 0.1546, 0.7047, -0.7047, 0.08242, -1.546e-06, -0.9967, 0.08174, -0.7071, -0.7071, 0.002688, -1.0, -1.013e-08, 0.002614, -0.9952, 2.669e-06, -0.09766, -0.7037, -0.7037, -0.0976, -1.0, -1.013e-08, 0.002614, -0.7071, 0.7071, 0.002688, -0.7037, 0.7037, -0.0976, -0.9952, 2.669e-06, -0.09766, -0.9952, 2.669e-06, -0.09766, -0.7037, 0.7037, -0.0976, -0.4988, 0.4988, -0.7088, -0.7002, -2.952e-05, -0.714, -0.7037, -0.7037, -0.0976, -0.9952, 2.669e-06, -0.09766, -0.7002, -2.952e-05, -0.714, -0.4988, -0.4988, -0.7088, 0.6986, -0.6986, 0.1546, 0.9883, -2.934e-07, 0.1522, 0.9967, -1.571e-06, 0.08174, 0.7047, -0.7047, 0.08242, 0.9883, -2.934e-07, 0.1522, 0.6986, 0.6986, 0.1542, 0.7047, 0.7047, 0.08242, 0.9967, -1.571e-06, 0.08174, 0.7071, -0.7071, 0.002688, 1.013e-08, -1.0, 0.002614, -2.705e-06, -0.9952, -0.09766, 0.7037, -0.7037, -0.0976, 1.013e-08, -1.0, 0.002614, -0.7071, -0.7071, 0.002688, -0.7037, -0.7037, -0.0976, -2.705e-06, -0.9952, -0.09766, -2.705e-06, -0.9952, -0.09766, -0.7037, -0.7037, -0.0976, -0.4988, -0.4988, -0.7088, 9.847e-06, -0.7002, -0.714, 0.7037, -0.7037, -0.0976, -2.705e-06, -0.9952, -0.09766, 9.847e-06, -0.7002, -0.714, 0.4988, -0.4988, -0.7088, 0.7071, 0.7071, 0.002688, 1.0, 1.013e-08, 0.002614, 0.9952, -2.734e-06, -0.09766, 0.7037, 0.7037, -0.0976, 1.0, 1.013e-08, 0.002614, 0.7071, -0.7071, 0.002688, 0.7037, -0.7037, -0.0976, 0.9952, -2.734e-06, -0.09766, 0.9952, -2.734e-06, -0.09766, 0.7037, -0.7037, -0.0976, 0.4988, -0.4988, -0.7088, 0.7002, 2.955e-05, -0.714, 0.7037, 0.7037, -0.0976, 0.9952, -2.734e-06, -0.09766, 0.7002, 2.955e-05, -0.714, 0.4988, 0.4988, -0.7088, 0.6986, 0.6986, 0.1542, 2.636e-07, 0.9883, 0.1522, 1.471e-06, 0.9967, 0.08174, 0.7047, 0.7047, 0.08242, 2.636e-07, 0.9883, 0.1522, -0.6986, 0.6986, 0.1546, -0.7047, 0.7047, 0.08242, 1.471e-06, 0.9967, 0.08174, -0.6986, 0.6986, 0.1546, -0.9883, 2.933e-07, 0.1522, -0.9967, -1.816e-06, 0.08174, -0.7047, 0.7047, 0.08242, -0.9883, 2.933e-07, 0.1522, -0.6986, -0.6986, 0.1547, -0.7047, -0.7047, 0.08242, -0.9967, -1.816e-06, 0.08174, -0.7071, 0.7071, 0.002688, -1.013e-08, 1.0, 0.002614, 2.674e-06, 0.9952, -0.09766, -0.7037, 0.7037, -0.0976, -1.013e-08, 1.0, 0.002614, 0.7071, 0.7071, 0.002688, 0.7037, 0.7037, -0.0976, 2.674e-06, 0.9952, -0.09766, 2.674e-06, 0.9952, -0.09766, 0.7037, 0.7037, -0.0976, 0.4988, 0.4988, -0.7088, -9.859e-06, 0.7002, -0.714, -0.7037, 0.7037, -0.0976, 2.674e-06, 0.9952, -0.09766, -9.859e-06, 0.7002, -0.714, -0.4988, 0.4988, -0.7088, -0.9007, -0.3251, -0.2884, -0.8787, -0.3191, 0.3551, -0.8787, 0.3191, 0.3551, -0.9007, 0.325, -0.2884, -0.3381, 0.8881, -0.3114, -0.3212, 0.8859, 0.3347, 0.3285, 0.8903, 0.3153, 0.3114, 0.8881, -0.3381, 0.874, 0.3251, -0.3611, 0.8964, 0.3312, 0.2946, 0.8964, -0.3312, 0.2946, 0.874, -0.3251, -0.3612, 0.3115, -0.8881, -0.3381, 0.3284, -0.8903, 0.3153, -0.3212, -0.8859, 0.3347, -0.3381, -0.8881, -0.3115, -0.3612, 0.3251, -0.874, 0.2884, 0.3251, -0.9006, 0.2884, -0.3251, -0.9006, -0.3612, -0.325, -0.874, 0.331, 0.3312, 0.8836, -0.3189, 0.3191, 0.8925, -0.3189, -0.3191, 0.8925, 0.331, -0.3312, 0.8836, -0.8707, -0.3313, -0.3635, -0.8956, -0.3307, 0.2975, -0.8956, 0.3307, 0.2975, -0.8707, 0.3313, -0.3635, -0.3029, 0.8904, -0.3399, -0.3281, 0.8901, 0.3163, 0.3216, 0.8861, 0.3337, 0.3464, 0.8859, -0.3086, 0.9037, 0.3191, -0.2856, 0.8796, 0.3197, 0.3523, 0.8796, -0.3197, 0.3523, 0.9037, -0.3191, -0.2856, 0.3464, -0.8859, -0.3086, 0.3216, -0.8861, 0.3338, -0.3282, -0.8901, 0.3162, -0.3028, -0.8904, -0.34, -0.261, 0.3313, -0.9067, 0.3876, 0.3191, -0.8648, 0.3876, -0.3191, -0.8648, -0.261, -0.3313, -0.9067, 0.3195, 0.3197, 0.892, -0.3304, 0.3307, 0.884, -0.3304, -0.3307, 0.884, 0.3195, -0.3197, 0.892, -0.9566, -0.2454, -0.1571, -0.7718, -0.5355, 0.3427, -0.7718, 0.5355, 0.3427, -0.9566, 0.2454, -0.1571, 0.2526, 0.925, -0.284, -0.2527, 0.925, 0.2839, 0.1002, 0.9557, 0.2768, 0.4843, 0.8572, -0.1753, 0.9566, 0.2454, -0.1571, 0.7718, 0.5355, 0.3427, 0.7718, -0.5355, 0.3427, 0.9566, -0.2454, -0.1571, -0.2526, -0.925, -0.284, 0.2527, -0.925, 0.2839, -0.1002, -0.9557, 0.2768, -0.4843, -0.8572, -0.1753, 0.6711, 0.3861, -0.6329, 0.8356, 0.2454, -0.4915, 0.8356, -0.2454, -0.4915, 0.6711, -0.3861, -0.6329, 0.6711, 0.3861, 0.6328, 0.3737, 0.5355, 0.7573, 0.3737, -0.5355, 0.7573, 0.6711, -0.3861, 0.6328, -0.3737, 0.5355, 0.7573, -0.6711, 0.3861, 0.6328, -0.6711, -0.3861, 0.6328, -0.3737, -0.5355, 0.7573, -0.5504, 0.3861, 0.7402, -0.4571, 0.3859, 0.8013, -0.4571, -0.3859, 0.8013, -0.5504, -0.3861, 0.7402, -0.3158, 0.3859, 0.8668, -0.2272, 0.3842, 0.8948, -0.2272, -0.3842, 0.8948, -0.3158, -0.3859, 0.8668, -0.1212, 0.3842, 0.9152, -0.06618, 0.383, 0.9214, -0.06618, -0.383, 0.9214, -0.1212, -0.3842, 0.9152, -0.01727, 0.383, 0.9236, 0.01727, 0.383, 0.9236, 0.01727, -0.383, 0.9236, -0.01727, -0.383, 0.9236, 0.06618, 0.383, 0.9214, 0.1212, 0.3842, 0.9152, 0.1212, -0.3842, 0.9152, 0.06618, -0.383, 0.9214, 0.2272, 0.3842, 0.8948, 0.3158, 0.3859, 0.8668, 0.3158, -0.3859, 0.8668, 0.2272, -0.3842, 0.8948, 0.4571, 0.3859, 0.8013, 0.5504, 0.3861, 0.7402, 0.5504, -0.3861, 0.7402, 0.4571, -0.3859, 0.8013, -0.8356, 0.2454, -0.4915, -0.6711, 0.3861, -0.6329, -0.6711, -0.3861, -0.6329, -0.8356, -0.2454, -0.4915, -0.5505, 0.3861, -0.7402, -0.4571, 0.3859, -0.8013, -0.4571, -0.3859, -0.8013, -0.5505, -0.3861, -0.7402, -0.3158, 0.3859, -0.8668, -0.2273, 0.3842, -0.8948, -0.2273, -0.3842, -0.8948, -0.3158, -0.3859, -0.8668, -0.1212, 0.3842, -0.9153, -0.06616, 0.383, -0.9214, -0.06616, -0.383, -0.9214, -0.1212, -0.3842, -0.9153, -0.01729, 0.383, -0.9236, 0.01729, 0.383, -0.9236, 0.01729, -0.383, -0.9236, -0.01729, -0.383, -0.9236, 0.06616, 0.383, -0.9214, 0.1212, 0.3842, -0.9153, 0.1212, -0.3842, -0.9153, 0.06616, -0.383, -0.9214, 0.2273, 0.3842, -0.8948, 0.3158, 0.3859, -0.8668, 0.3158, -0.3859, -0.8668, 0.2273, -0.3842, -0.8948, 0.4571, 0.3859, -0.8013, 0.5505, 0.3861, -0.7402, 0.5505, -0.3861, -0.7402, 0.4571, -0.3859, -0.8013, 0.4843, -0.8572, -0.1752, 0.1001, -0.9557, 0.2768, -0.2526, -0.925, 0.284, 0.2526, -0.925, -0.284, 0.2526, -0.925, -0.284, -0.2526, -0.925, 0.284, -0.1599, -0.9249, 0.3451, 0.1599, -0.9249, -0.3451, 0.1599, -0.9249, -0.3451, -0.1599, -0.9249, 0.3451, -0.07212, -0.9244, 0.3747, 0.07211, -0.9244, -0.3747, 0.0721, -0.9244, -0.3747, -0.07213, -0.9244, 0.3747, -0.01729, -0.924, 0.382, 0.01729, -0.924, -0.382, 0.0173, -0.924, -0.382, -0.01728, -0.924, 0.382, 0.01728, -0.924, 0.382, -0.0173, -0.924, -0.382, -0.01728, -0.924, -0.382, 0.01731, -0.924, 0.382, 0.07211, -0.9244, 0.3747, -0.07211, -0.9244, -0.3747, -0.07212, -0.9244, -0.3747, 0.07211, -0.9244, 0.3747, 0.1599, -0.9249, 0.345, -0.1599, -0.9249, -0.3451, -0.1599, -0.9249, -0.3451, 0.1599, -0.9249, 0.3451, 0.2526, -0.925, 0.284, -0.2526, -0.925, -0.284, -0.4843, 0.8572, -0.1752, -0.1001, 0.9557, 0.2768, 0.2526, 0.925, 0.284, -0.2526, 0.925, -0.284, -0.2526, 0.925, -0.284, 0.2526, 0.925, 0.284, 0.1599, 0.9249, 0.3451, -0.1599, 0.9249, -0.3451, -0.1599, 0.9249, -0.3451, 0.1599, 0.9249, 0.3451, 0.07212, 0.9244, 0.3747, -0.07211, 0.9244, -0.3747, -0.0721, 0.9244, -0.3747, 0.07213, 0.9244, 0.3747, 0.01729, 0.924, 0.382, -0.01729, 0.924, -0.382, -0.0173, 0.924, -0.382, 0.01728, 0.924, 0.382, -0.01728, 0.924, 0.382, 0.0173, 0.924, -0.382, 0.01728, 0.924, -0.382, -0.01731, 0.924, 0.382, -0.07211, 0.9244, 0.3747, 0.07211, 0.9244, -0.3747, 0.07212, 0.9244, -0.3747, -0.07211, 0.9244, 0.3747, -0.1599, 0.9249, 0.345, 0.1599, 0.9249, -0.3451, 0.1599, 0.9249, -0.3451, -0.1599, 0.9249, 0.3451, -0.2526, 0.925, 0.284, 0.2526, 0.925, -0.284, 0.4988, -0.4988, -0.7088, 9.847e-06, -0.7002, -0.714, -0.4988, -0.4988, -0.7088, -0.7002, -2.952e-05, -0.714, -0.4988, 0.4988, -0.7088, -9.859e-06, 0.7002, -0.714, 0.4988, 0.4988, -0.7088, 0.7002, 2.955e-05, -0.714])] * 3)])

# ---- objects
ob_hangingbulb = bpy.data.objects.new('HangingBulb', me_cube_002)

# ---- transforms, parenting, visibility, modifiers, constraints
ob_hangingbulb.location = (0.0, 0.0, 0.0)

# ---- collection membership
col_collection.objects.link(ob_hangingbulb)

# ---- scene / render settings (as saved in the file)
scene.frame_start = 1; scene.frame_end = 250; scene.frame_set(1)
scene.render.engine = 'BLENDER_EEVEE_NEXT'
scene.cycles.sampling_pattern = 'TABULATED_SOBOL'
scene.cycles.use_light_tree = False
scene.view_settings.view_transform = 'Filmic'
bpy.context.view_layer.update()

# ---- added for rendering (the .blend has no active camera and no usable light): camera, sun
cam_auto = bpy.data.cameras.new('AutoCamera')
cam_auto.lens = 50.0
cam_auto.sensor_width = 36.0
cam_auto.clip_end = 1000.0
ob_auto_camera = bpy.data.objects.new('AutoCamera', cam_auto)
scene.collection.objects.link(ob_auto_camera)
ob_auto_camera.location = (0.792731, -0.951277, 1.00759)
ob_auto_camera.rotation_euler = (1.09748, -7.21219e-08, 0.694738)
scene.camera = ob_auto_camera
light_auto_sun = bpy.data.lights.new('AutoSun', 'SUN')
light_auto_sun.energy = 3.0
light_auto_sun.angle = 0.0523599
ob_auto_sun = bpy.data.objects.new('AutoSun', light_auto_sun)
scene.collection.objects.link(ob_auto_sun)
ob_auto_sun.rotation_euler = (0.872665, 0.174533, 0.523599)
bpy.context.view_layer.update()

